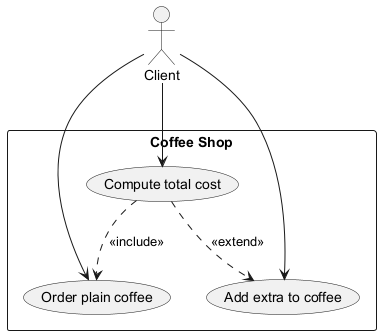

The diagram above was rendered by PlantUML. Its source (embedded in the PNG):
@startuml
actor Client
rectangle "Coffee Shop" {
  Client --> (Order plain coffee)
  Client --> (Add extra to coffee)
  Client --> (Compute total cost)
  (Compute total cost) ..> (Order plain coffee) : <<include>>
  (Compute total cost) ..> (Add extra to coffee) : <<extend>>
}
@enduml